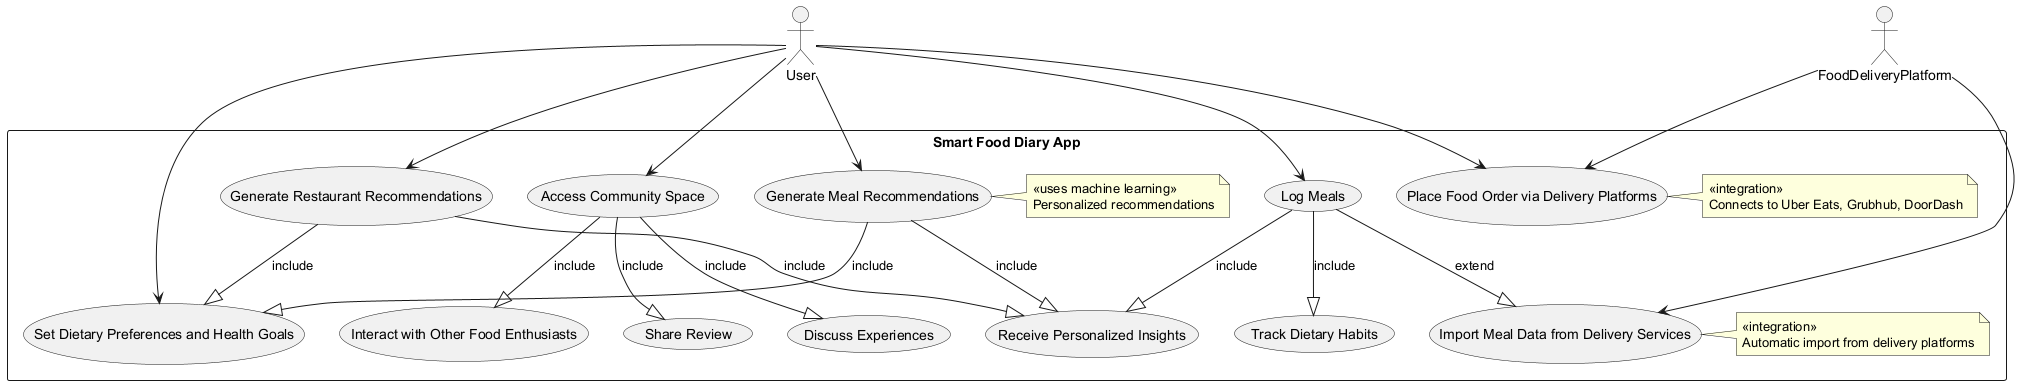

The diagram above was rendered by PlantUML. Its source (embedded in the PNG):
@startuml
' Actors
actor User
actor FoodDeliveryPlatform as FDP

' System Boundary
rectangle "Smart Food Diary App" {

  ' Use Cases
  usecase "Log Meals" as UC_LogMeals
  usecase "Track Dietary Habits" as UC_TrackDiet
  usecase "Receive Personalized Insights" as UC_Insights
  usecase "Import Meal Data from Delivery Services" as UC_ImportMealData
  usecase "Generate Meal Recommendations" as UC_MealReco
  usecase "Generate Restaurant Recommendations" as UC_RestaurantReco
  usecase "Set Dietary Preferences and Health Goals" as UC_SetPreferences
  usecase "Place Food Order via Delivery Platforms" as UC_PlaceOrder
  usecase "Access Community Space" as UC_CommunitySpace
  usecase "Share Review" as UC_ShareReview
  usecase "Discuss Experiences" as UC_Discuss
  usecase "Interact with Other Food Enthusiasts" as UC_Interact

  ' Notes for Non-functional/Specialized Requirements
  note right of UC_MealReco
    <<uses machine learning>>
    Personalized recommendations
  end note
  note right of UC_ImportMealData
    <<integration>>
    Automatic import from delivery platforms
  end note
  note right of UC_PlaceOrder
    <<integration>>
    Connects to Uber Eats, Grubhub, DoorDash
  end note

  ' Use Case Relationships (Include/Extend)
  UC_LogMeals --|> UC_TrackDiet : include
  UC_LogMeals --|> UC_Insights : include
  UC_LogMeals --|> UC_ImportMealData : extend
  UC_MealReco --|> UC_SetPreferences : include
  UC_MealReco --|> UC_Insights : include
  UC_RestaurantReco --|> UC_SetPreferences : include
  UC_RestaurantReco --|> UC_Insights : include
  UC_CommunitySpace --|> UC_ShareReview : include
  UC_CommunitySpace --|> UC_Discuss : include
  UC_CommunitySpace --|> UC_Interact : include

}

' Actor Associations
User --> UC_LogMeals
User --> UC_SetPreferences
User --> UC_MealReco
User --> UC_RestaurantReco
User --> UC_CommunitySpace
User --> UC_PlaceOrder

FDP --> UC_ImportMealData
FDP --> UC_PlaceOrder

@enduml